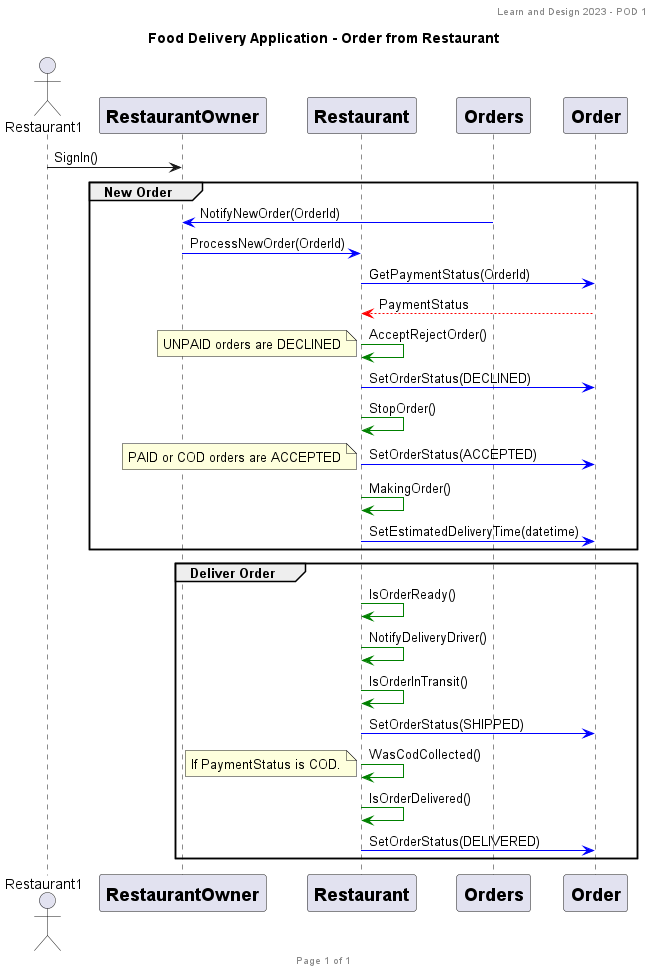

The diagram above was rendered by PlantUML. Its source (embedded in the PNG):
@startuml
header Learn and Design 2023 - POD 1
footer Page %page% of %lastpage%

title: Food Delivery Application - Order from Restaurant

actor Restaurant1

participant RestaurantOwner [
    = RestaurantOwner
]

participant Restaurant [
    = Restaurant
]

participant Orders [
    = Orders
]

participant Order [
    = Order
]

Restaurant1 -> RestaurantOwner : SignIn()
    group New Order
Orders -[#blue]> RestaurantOwner : NotifyNewOrder(OrderId)
RestaurantOwner -[#blue]> Restaurant : ProcessNewOrder(OrderId)
Restaurant -[#blue]> Order : GetPaymentStatus(OrderId)
Order -[#red]-> Restaurant : PaymentStatus
Restaurant -[#green]> Restaurant : AcceptRejectOrder()
    note left
        UNPAID orders are DECLINED
    end note
Restaurant -[#blue]> Order : SetOrderStatus(DECLINED)
Restaurant -[#green]> Restaurant : StopOrder()
Restaurant -[#blue]> Order : SetOrderStatus(ACCEPTED)
    note left
        PAID or COD orders are ACCEPTED
    end note
Restaurant -[#green]> Restaurant : MakingOrder()
Restaurant -[#blue]> Order : SetEstimatedDeliveryTime(datetime)
    end
    group Deliver Order
Restaurant -[#green]> Restaurant : IsOrderReady()
Restaurant -[#green]> Restaurant : NotifyDeliveryDriver()
Restaurant -[#green]> Restaurant : IsOrderInTransit()
Restaurant -[#blue]> Order : SetOrderStatus(SHIPPED)
Restaurant -[#green]> Restaurant : WasCodCollected()
    note left
        If PaymentStatus is COD.
    end note
Restaurant -[#green]> Restaurant : IsOrderDelivered()
Restaurant -[#blue]> Order : SetOrderStatus(DELIVERED)
    end
@enduml